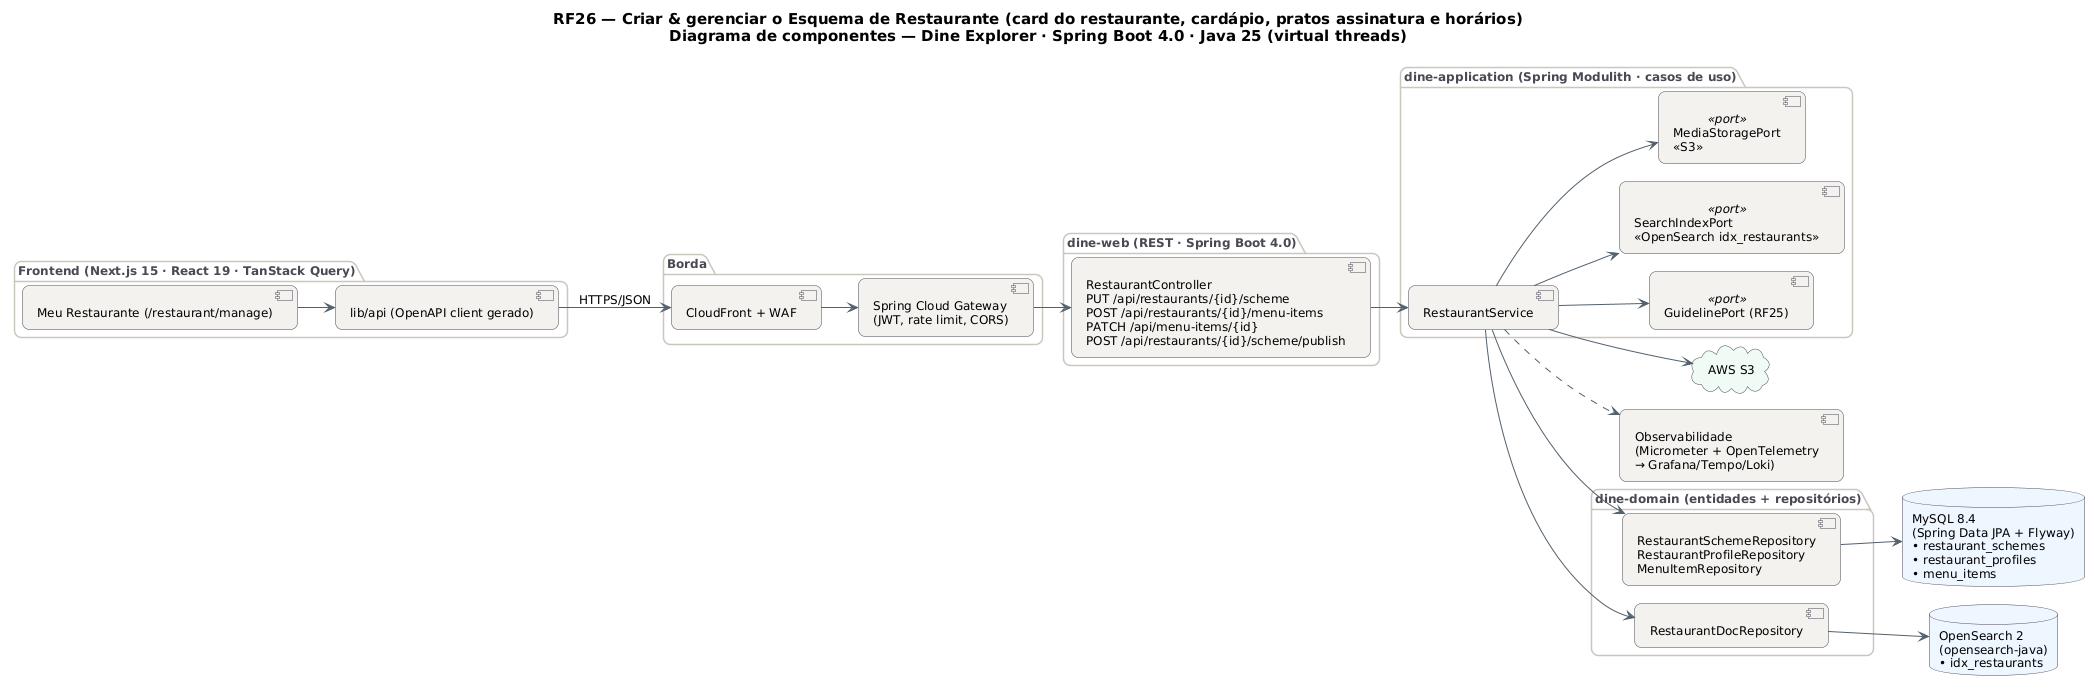

The diagram above was rendered by PlantUML. Its source (embedded in the PNG):
@startuml RF26_Componentes
!pragma layout smetana
skinparam backgroundColor #FFFFFF
skinparam shadowing false
skinparam defaultFontName "DejaVu Sans"
skinparam defaultFontSize 12
skinparam titleFontSize 15
skinparam roundcorner 14
skinparam ArrowColor #52606D
skinparam note {
  BackgroundColor #FFFDEB
  BorderColor #D8CE78
  FontColor #554F24
}
skinparam component {
  BackgroundColor #F4F2EF
  BorderColor #4A4852
}
skinparam package {
  BorderColor #CBC6BE
  FontColor #4A4852
}
skinparam database {
  BackgroundColor #EEF6FF
  BorderColor #4A4852
}
skinparam cloud {
  BackgroundColor #F0FBF6
  BorderColor #4A4852
}
left to right direction
title RF26 — Criar & gerenciar o Esquema de Restaurante (card do restaurante, cardápio, pratos assinatura e horários)\nDiagrama de componentes — Dine Explorer · Spring Boot 4.0 · Java 25 (virtual threads)

package "Frontend (Next.js 15 · React 19 · TanStack Query)" {
  component "Meu Restaurante (/restaurant/manage)" as FE
  component "lib/api (OpenAPI client gerado)" as APIC
}
package "Borda" {
  component "CloudFront + WAF" as CDN
  component "Spring Cloud Gateway\n(JWT, rate limit, CORS)" as GW
}
package "dine-web (REST · Spring Boot 4.0)" {
  component "RestaurantController\nPUT /api/restaurants/{id}/scheme\nPOST /api/restaurants/{id}/menu-items\nPATCH /api/menu-items/{id}\nPOST /api/restaurants/{id}/scheme/publish" as CT
}
package "dine-application (Spring Modulith · casos de uso)" {
  component "RestaurantService" as SV
  component "GuidelinePort (RF25)" as PT0 <<port>>
  component "SearchIndexPort\n«OpenSearch idx_restaurants»" as PT1 <<port>>
  component "MediaStoragePort\n«S3»" as PT2 <<port>>
}
package "dine-domain (entidades + repositórios)" {
  component "RestaurantSchemeRepository\nRestaurantProfileRepository\nMenuItemRepository" as REPO_MySQL
  component "RestaurantDocRepository" as REPO_OpenSearch
}
database "MySQL 8.4\n(Spring Data JPA + Flyway)\n• restaurant_schemes\n• restaurant_profiles\n• menu_items" as DB_MySQL
database "OpenSearch 2\n(opensearch-java)\n• idx_restaurants" as DB_OpenSearch
cloud "AWS S3" as EX0
component "Observabilidade\n(Micrometer + OpenTelemetry\n→ Grafana/Tempo/Loki)" as OBS
FE --> APIC
APIC --> CDN : HTTPS/JSON
CDN --> GW
GW --> CT
CT --> SV
SV ..> OBS
SV --> PT0
SV --> PT1
SV --> PT2
SV --> REPO_MySQL
REPO_MySQL --> DB_MySQL
SV --> REPO_OpenSearch
REPO_OpenSearch --> DB_OpenSearch
SV --> EX0
@enduml